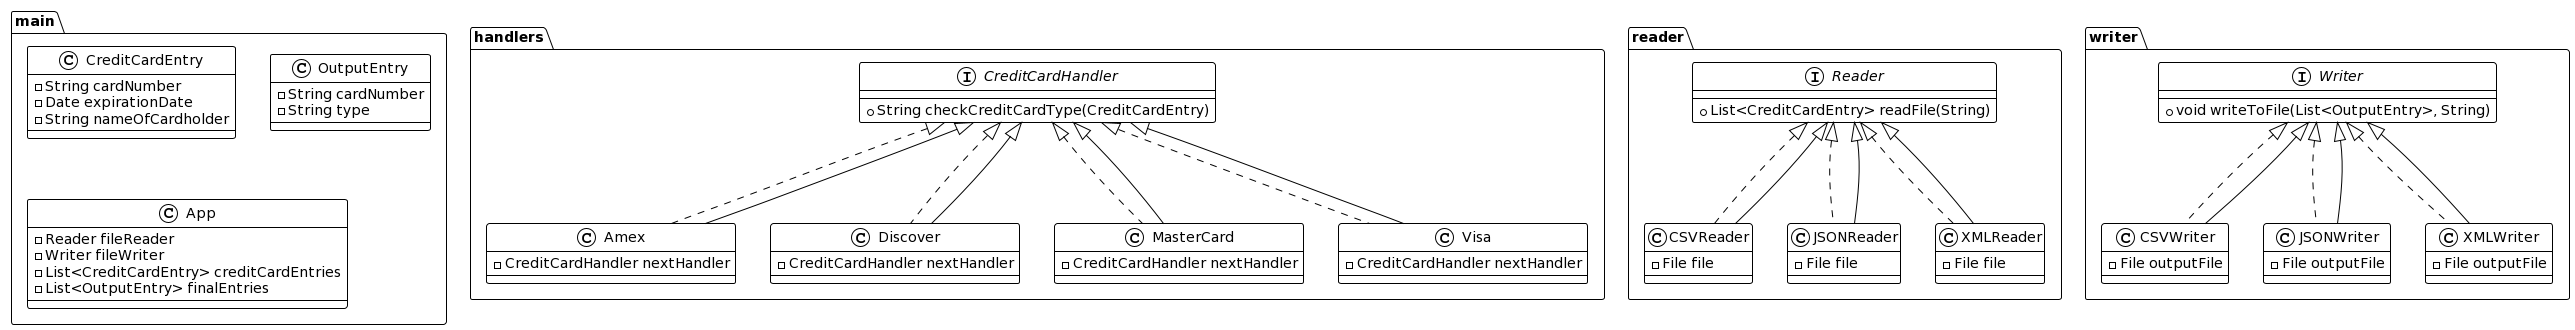

The diagram above was rendered by PlantUML. Its source (embedded in the PNG):
@startuml
!theme plain
package main {
    class CreditCardEntry {
        - String cardNumber
        - Date expirationDate
        - String nameOfCardholder
    }

    class OutputEntry {
        - String cardNumber
        - String type
    }

    class App {
        - Reader fileReader
        - Writer fileWriter
        - List<CreditCardEntry> creditCardEntries
        - List<OutputEntry> finalEntries
    }
}

package handlers {
    interface CreditCardHandler {
        + String checkCreditCardType(CreditCardEntry)
    }

    class Amex implements CreditCardHandler {
        - CreditCardHandler nextHandler
    }

    class Discover implements CreditCardHandler {
        - CreditCardHandler nextHandler
    }

    class MasterCard implements CreditCardHandler {
        - CreditCardHandler nextHandler
    }

    class Visa implements CreditCardHandler {
        - CreditCardHandler nextHandler
    }
}

package reader {
    interface Reader {
        + List<CreditCardEntry> readFile(String)
    }

    class CSVReader implements Reader {
        - File file
    }

    class JSONReader implements Reader {
        - File file
    }

    class XMLReader implements Reader {
        - File file
    }
}

package writer {
    interface Writer {
        + void writeToFile(List<OutputEntry>, String)
    }

    class CSVWriter implements Writer {
        - File outputFile
    }

    class JSONWriter implements Writer {
        - File outputFile
    }

    class XMLWriter implements Writer {
        - File outputFile
    }
}

CreditCardHandler <|-- handlers.Amex
CreditCardHandler <|-- handlers.Discover
CreditCardHandler <|-- handlers.MasterCard
CreditCardHandler <|-- handlers.Visa

Reader <|-- reader.CSVReader
Reader <|-- reader.JSONReader
Reader <|-- reader.XMLReader

Writer <|-- writer.CSVWriter
Writer <|-- writer.JSONWriter
Writer <|-- writer.XMLWriter
@enduml